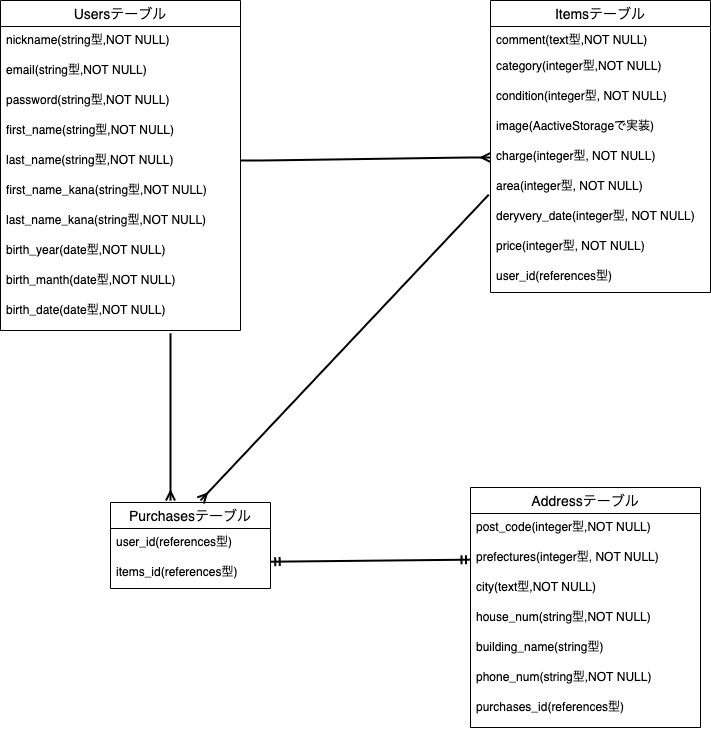

The diagram above was exported from draw.io. Its source (the exported page's mxGraphModel, read from the mxfile embedded in the PNG):
<mxGraphModel dx="261" dy="859" grid="1" gridSize="10" guides="1" tooltips="1" connect="1" arrows="1" fold="1" page="1" pageScale="1" pageWidth="827" pageHeight="1169" math="0" shadow="0">
  <root>
    <mxCell id="0" />
    <mxCell id="1" parent="0" />
    <mxCell id="46" value="Purchasesテーブル" style="swimlane;fontStyle=0;childLayout=stackLayout;horizontal=1;startSize=26;horizontalStack=0;resizeParent=1;resizeParentMax=0;resizeLast=0;collapsible=1;marginBottom=0;align=center;fontSize=14;" parent="1" vertex="1">
      <mxGeometry x="140" y="542" width="160" height="86" as="geometry" />
    </mxCell>
    <mxCell id="47" value="user_id(references型)" style="text;strokeColor=none;fillColor=none;spacingLeft=4;spacingRight=4;overflow=hidden;rotatable=0;points=[[0,0.5],[1,0.5]];portConstraint=eastwest;fontSize=12;" parent="46" vertex="1">
      <mxGeometry y="26" width="160" height="30" as="geometry" />
    </mxCell>
    <mxCell id="49" value="items_id(references型)" style="text;strokeColor=none;fillColor=none;spacingLeft=4;spacingRight=4;overflow=hidden;rotatable=0;points=[[0,0.5],[1,0.5]];portConstraint=eastwest;fontSize=12;" parent="46" vertex="1">
      <mxGeometry y="56" width="160" height="30" as="geometry" />
    </mxCell>
    <mxCell id="63" value="Addressテーブル" style="swimlane;fontStyle=0;childLayout=stackLayout;horizontal=1;startSize=26;horizontalStack=0;resizeParent=1;resizeParentMax=0;resizeLast=0;collapsible=1;marginBottom=0;align=center;fontSize=14;" parent="1" vertex="1">
      <mxGeometry x="500" y="527" width="230" height="240" as="geometry" />
    </mxCell>
    <mxCell id="64" value="post_code(integer型,NOT NULL)" style="text;strokeColor=none;fillColor=none;spacingLeft=4;spacingRight=4;overflow=hidden;rotatable=0;points=[[0,0.5],[1,0.5]];portConstraint=eastwest;fontSize=12;" parent="63" vertex="1">
      <mxGeometry y="26" width="230" height="30" as="geometry" />
    </mxCell>
    <mxCell id="65" value="prefectures(integer型, NOT NULL)" style="text;strokeColor=none;fillColor=none;spacingLeft=4;spacingRight=4;overflow=hidden;rotatable=0;points=[[0,0.5],[1,0.5]];portConstraint=eastwest;fontSize=12;" parent="63" vertex="1">
      <mxGeometry y="56" width="230" height="30" as="geometry" />
    </mxCell>
    <mxCell id="67" value="city(text型,NOT NULL)" style="text;strokeColor=none;fillColor=none;spacingLeft=4;spacingRight=4;overflow=hidden;rotatable=0;points=[[0,0.5],[1,0.5]];portConstraint=eastwest;fontSize=12;" parent="63" vertex="1">
      <mxGeometry y="86" width="230" height="30" as="geometry" />
    </mxCell>
    <mxCell id="68" value="house_num(string型,NOT NULL)" style="text;strokeColor=none;fillColor=none;spacingLeft=4;spacingRight=4;overflow=hidden;rotatable=0;points=[[0,0.5],[1,0.5]];portConstraint=eastwest;fontSize=12;" parent="63" vertex="1">
      <mxGeometry y="116" width="230" height="30" as="geometry" />
    </mxCell>
    <mxCell id="66" value="building_name(string型)" style="text;strokeColor=none;fillColor=none;spacingLeft=4;spacingRight=4;overflow=hidden;rotatable=0;points=[[0,0.5],[1,0.5]];portConstraint=eastwest;fontSize=12;" parent="63" vertex="1">
      <mxGeometry y="146" width="230" height="30" as="geometry" />
    </mxCell>
    <mxCell id="73" value="phone_num(string型,NOT NULL)" style="text;strokeColor=none;fillColor=none;spacingLeft=4;spacingRight=4;overflow=hidden;rotatable=0;points=[[0,0.5],[1,0.5]];portConstraint=eastwest;fontSize=12;" parent="63" vertex="1">
      <mxGeometry y="176" width="230" height="30" as="geometry" />
    </mxCell>
    <mxCell id="69" value="purchases_id(references型)" style="text;strokeColor=none;fillColor=none;spacingLeft=4;spacingRight=4;overflow=hidden;rotatable=0;points=[[0,0.5],[1,0.5]];portConstraint=eastwest;fontSize=12;" parent="63" vertex="1">
      <mxGeometry y="206" width="230" height="34" as="geometry" />
    </mxCell>
    <mxCell id="15" value="Usersテーブル" style="swimlane;fontStyle=0;childLayout=stackLayout;horizontal=1;startSize=26;horizontalStack=0;resizeParent=1;resizeParentMax=0;resizeLast=0;collapsible=1;marginBottom=0;align=center;fontSize=14;" parent="1" vertex="1">
      <mxGeometry x="30" y="40" width="240" height="330" as="geometry">
        <mxRectangle x="20" y="80" width="130" height="26" as="alternateBounds" />
      </mxGeometry>
    </mxCell>
    <mxCell id="16" value="nickname(string型,NOT NULL)" style="text;strokeColor=none;fillColor=none;spacingLeft=4;spacingRight=4;overflow=hidden;rotatable=0;points=[[0,0.5],[1,0.5]];portConstraint=eastwest;fontSize=12;" parent="15" vertex="1">
      <mxGeometry y="26" width="240" height="30" as="geometry" />
    </mxCell>
    <mxCell id="23" value="email(string型,NOT NULL)" style="text;strokeColor=none;fillColor=none;spacingLeft=4;spacingRight=4;overflow=hidden;rotatable=0;points=[[0,0.5],[1,0.5]];portConstraint=eastwest;fontSize=12;" parent="15" vertex="1">
      <mxGeometry y="56" width="240" height="30" as="geometry" />
    </mxCell>
    <mxCell id="31" value="password(string型,NOT NULL)" style="text;strokeColor=none;fillColor=none;spacingLeft=4;spacingRight=4;overflow=hidden;rotatable=0;points=[[0,0.5],[1,0.5]];portConstraint=eastwest;fontSize=12;" parent="15" vertex="1">
      <mxGeometry y="86" width="240" height="30" as="geometry" />
    </mxCell>
    <mxCell id="25" value="first_name(string型,NOT NULL)" style="text;strokeColor=none;fillColor=none;spacingLeft=4;spacingRight=4;overflow=hidden;rotatable=0;points=[[0,0.5],[1,0.5]];portConstraint=eastwest;fontSize=12;" parent="15" vertex="1">
      <mxGeometry y="116" width="240" height="30" as="geometry" />
    </mxCell>
    <mxCell id="24" value="last_name(string型,NOT NULL)" style="text;strokeColor=none;fillColor=none;spacingLeft=4;spacingRight=4;overflow=hidden;rotatable=0;points=[[0,0.5],[1,0.5]];portConstraint=eastwest;fontSize=12;" parent="15" vertex="1">
      <mxGeometry y="146" width="240" height="30" as="geometry" />
    </mxCell>
    <mxCell id="30" value="first_name_kana(string型,NOT NULL)" style="text;strokeColor=none;fillColor=none;spacingLeft=4;spacingRight=4;overflow=hidden;rotatable=0;points=[[0,0.5],[1,0.5]];portConstraint=eastwest;fontSize=12;" parent="15" vertex="1">
      <mxGeometry y="176" width="240" height="30" as="geometry" />
    </mxCell>
    <mxCell id="29" value="last_name_kana(string型,NOT NULL)" style="text;strokeColor=none;fillColor=none;spacingLeft=4;spacingRight=4;overflow=hidden;rotatable=0;points=[[0,0.5],[1,0.5]];portConstraint=eastwest;fontSize=12;" parent="15" vertex="1">
      <mxGeometry y="206" width="240" height="30" as="geometry" />
    </mxCell>
    <mxCell id="28" value="birth_year(date型,NOT NULL)" style="text;strokeColor=none;fillColor=none;spacingLeft=4;spacingRight=4;overflow=hidden;rotatable=0;points=[[0,0.5],[1,0.5]];portConstraint=eastwest;fontSize=12;" parent="15" vertex="1">
      <mxGeometry y="236" width="240" height="30" as="geometry" />
    </mxCell>
    <mxCell id="27" value="birth_manth(date型,NOT NULL)" style="text;strokeColor=none;fillColor=none;spacingLeft=4;spacingRight=4;overflow=hidden;rotatable=0;points=[[0,0.5],[1,0.5]];portConstraint=eastwest;fontSize=12;" parent="15" vertex="1">
      <mxGeometry y="266" width="240" height="30" as="geometry" />
    </mxCell>
    <mxCell id="26" value="birth_date(date型,NOT NULL)" style="text;strokeColor=none;fillColor=none;spacingLeft=4;spacingRight=4;overflow=hidden;rotatable=0;points=[[0,0.5],[1,0.5]];portConstraint=eastwest;fontSize=12;" parent="15" vertex="1">
      <mxGeometry y="296" width="240" height="34" as="geometry" />
    </mxCell>
    <mxCell id="32" value="Itemsテーブル" style="swimlane;fontStyle=0;childLayout=stackLayout;horizontal=1;startSize=26;horizontalStack=0;resizeParent=1;resizeParentMax=0;resizeLast=0;collapsible=1;marginBottom=0;align=center;fontSize=14;" parent="1" vertex="1">
      <mxGeometry x="520" y="40" width="220" height="292" as="geometry" />
    </mxCell>
    <mxCell id="33" value="comment(text型,NOT NULL)" style="text;strokeColor=none;fillColor=none;spacingLeft=4;spacingRight=4;overflow=hidden;rotatable=0;points=[[0,0.5],[1,0.5]];portConstraint=eastwest;fontSize=12;" parent="32" vertex="1">
      <mxGeometry y="26" width="220" height="26" as="geometry" />
    </mxCell>
    <mxCell id="34" value="category(integer型,NOT NULL)" style="text;strokeColor=none;fillColor=none;spacingLeft=4;spacingRight=4;overflow=hidden;rotatable=0;points=[[0,0.5],[1,0.5]];portConstraint=eastwest;fontSize=12;" parent="32" vertex="1">
      <mxGeometry y="52" width="220" height="30" as="geometry" />
    </mxCell>
    <mxCell id="41" value="condition(integer型, NOT NULL)" style="text;strokeColor=none;fillColor=none;spacingLeft=4;spacingRight=4;overflow=hidden;rotatable=0;points=[[0,0.5],[1,0.5]];portConstraint=eastwest;fontSize=12;" parent="32" vertex="1">
      <mxGeometry y="82" width="220" height="30" as="geometry" />
    </mxCell>
    <mxCell id="39" value="image(AactiveStorageで実装)" style="text;strokeColor=none;fillColor=none;spacingLeft=4;spacingRight=4;overflow=hidden;rotatable=0;points=[[0,0.5],[1,0.5]];portConstraint=eastwest;fontSize=12;" parent="32" vertex="1">
      <mxGeometry y="112" width="220" height="30" as="geometry" />
    </mxCell>
    <mxCell id="36" value="charge(integer型, NOT NULL)" style="text;strokeColor=none;fillColor=none;spacingLeft=4;spacingRight=4;overflow=hidden;rotatable=0;points=[[0,0.5],[1,0.5]];portConstraint=eastwest;fontSize=12;" parent="32" vertex="1">
      <mxGeometry y="142" width="220" height="30" as="geometry" />
    </mxCell>
    <mxCell id="40" value="area(integer型, NOT NULL)" style="text;strokeColor=none;fillColor=none;spacingLeft=4;spacingRight=4;overflow=hidden;rotatable=0;points=[[0,0.5],[1,0.5]];portConstraint=eastwest;fontSize=12;" parent="32" vertex="1">
      <mxGeometry y="172" width="220" height="30" as="geometry" />
    </mxCell>
    <mxCell id="37" value="deryvery_date(integer型, NOT NULL)" style="text;strokeColor=none;fillColor=none;spacingLeft=4;spacingRight=4;overflow=hidden;rotatable=0;points=[[0,0.5],[1,0.5]];portConstraint=eastwest;fontSize=12;" parent="32" vertex="1">
      <mxGeometry y="202" width="220" height="30" as="geometry" />
    </mxCell>
    <mxCell id="43" value="price(integer型, NOT NULL)" style="text;strokeColor=none;fillColor=none;spacingLeft=4;spacingRight=4;overflow=hidden;rotatable=0;points=[[0,0.5],[1,0.5]];portConstraint=eastwest;fontSize=12;" parent="32" vertex="1">
      <mxGeometry y="232" width="220" height="30" as="geometry" />
    </mxCell>
    <mxCell id="45" value="user_id(references型)" style="text;strokeColor=none;fillColor=none;spacingLeft=4;spacingRight=4;overflow=hidden;rotatable=0;points=[[0,0.5],[1,0.5]];portConstraint=eastwest;fontSize=12;" parent="32" vertex="1">
      <mxGeometry y="262" width="220" height="30" as="geometry" />
    </mxCell>
    <mxCell id="75" value="" style="fontSize=12;html=1;endArrow=ERmandOne;startArrow=ERmandOne;exitX=1.001;exitY=1.107;exitDx=0;exitDy=0;exitPerimeter=0;strokeWidth=2;" parent="1" source="47" target="65" edge="1">
      <mxGeometry width="100" height="100" relative="1" as="geometry">
        <mxPoint x="300" y="585" as="sourcePoint" />
        <mxPoint x="490" y="585" as="targetPoint" />
      </mxGeometry>
    </mxCell>
    <mxCell id="77" style="edgeStyle=none;rounded=0;orthogonalLoop=1;jettySize=auto;html=1;exitX=0.5;exitY=0;exitDx=0;exitDy=0;endArrow=block;endFill=1;" parent="1" source="46" target="46" edge="1">
      <mxGeometry relative="1" as="geometry" />
    </mxCell>
    <mxCell id="78" value="" style="edgeStyle=entityRelationEdgeStyle;fontSize=12;html=1;endArrow=ERmany;entryX=0;entryY=0.5;entryDx=0;entryDy=0;strokeWidth=2;" parent="1" target="36" edge="1">
      <mxGeometry width="100" height="100" relative="1" as="geometry">
        <mxPoint x="270" y="200" as="sourcePoint" />
        <mxPoint x="510" y="200" as="targetPoint" />
      </mxGeometry>
    </mxCell>
    <mxCell id="79" value="" style="fontSize=12;html=1;endArrow=ERmany;exitX=-0.008;exitY=0.74;exitDx=0;exitDy=0;exitPerimeter=0;strokeWidth=2;" parent="1" source="40" edge="1">
      <mxGeometry width="100" height="100" relative="1" as="geometry">
        <mxPoint x="440" y="320" as="sourcePoint" />
        <mxPoint x="230" y="540" as="targetPoint" />
      </mxGeometry>
    </mxCell>
    <mxCell id="80" value="" style="fontSize=12;html=1;endArrow=ERmany;strokeWidth=2;" parent="1" edge="1">
      <mxGeometry width="100" height="100" relative="1" as="geometry">
        <mxPoint x="200" y="373" as="sourcePoint" />
        <mxPoint x="200" y="540" as="targetPoint" />
      </mxGeometry>
    </mxCell>
  </root>
</mxGraphModel>